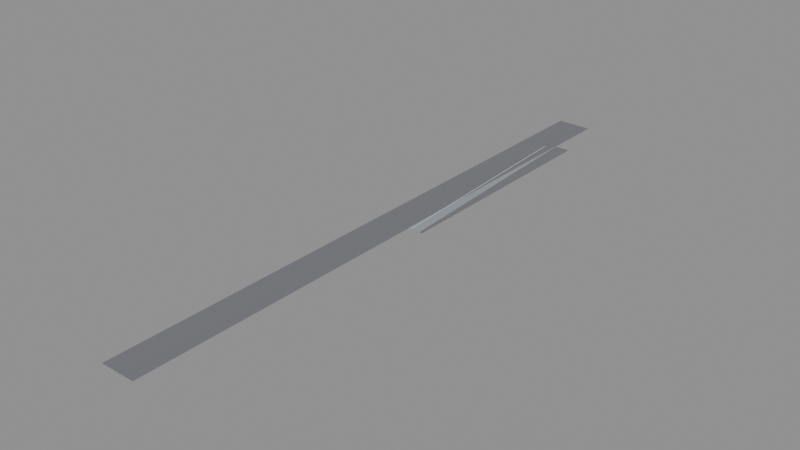 # Source: lane_drop.blend  (saved by Blender 5.2.45; exported with 4.5.12 LTS)
import bpy
from mathutils import Matrix  # noqa: F401  (used for matrix-valued properties, if any)

bpy.ops.wm.read_factory_settings(use_empty=True)
scene = bpy.context.scene
scene.name = 'Scene'

# ---- materials (node trees are filled in below, after node groups)
mat_reference = bpy.data.materials.new('reference')
mat_reference.diffuse_color = (0.18, 0.18, 0.2, 1.0)
mat_lane = bpy.data.materials.new('lane')
mat_lane.diffuse_color = (0.31, 0.34, 0.39, 1.0)
mat_paint = bpy.data.materials.new('paint')
mat_paint.diffuse_color = (0.85, 0.85, 0.82, 1.0)

# ---- material node trees
mat_reference.use_nodes = True; mat_reference.node_tree.nodes.clear()
_N = mat_reference.node_tree.nodes; _L = mat_reference.node_tree.links
n0 = _N.new('ShaderNodeBsdfPrincipled'); n0.name = 'Principled BSDF'; n0.location = (-200, 100)
n0.inputs[0].default_value = (0.18, 0.18, 0.2, 1.0)
n0.inputs[10].default_value = 0.005
n1 = _N.new('ShaderNodeOutputMaterial'); n1.name = 'Material Output'; n1.location = (200, 100)
_L.new(n0.outputs[0], n1.inputs[0])
n1.is_active_output = True
mat_lane.use_nodes = True; mat_lane.node_tree.nodes.clear()
_N = mat_lane.node_tree.nodes; _L = mat_lane.node_tree.links
n0 = _N.new('ShaderNodeBsdfPrincipled'); n0.name = 'Principled BSDF'; n0.location = (-200, 100)
n0.inputs[0].default_value = (0.31, 0.34, 0.39, 1.0)
n0.inputs[10].default_value = 0.005
n1 = _N.new('ShaderNodeOutputMaterial'); n1.name = 'Material Output'; n1.location = (200, 100)
_L.new(n0.outputs[0], n1.inputs[0])
n1.is_active_output = True
mat_paint.use_nodes = True; mat_paint.node_tree.nodes.clear()
_N = mat_paint.node_tree.nodes; _L = mat_paint.node_tree.links
n0 = _N.new('ShaderNodeBsdfPrincipled'); n0.name = 'Principled BSDF'; n0.location = (-200, 100)
n0.inputs[0].default_value = (0.85, 0.85, 0.82, 1.0)
n0.inputs[10].default_value = 0.005
n1 = _N.new('ShaderNodeOutputMaterial'); n1.name = 'Material Output'; n1.location = (200, 100)
_L.new(n0.outputs[0], n1.inputs[0])
n1.is_active_output = True

# ---- meshes
me_ref_carriageway = bpy.data.meshes.new('ref.carriageway')
me_ref_carriageway.from_pydata([(-11.0, -95.0, -0.01), (0.0, -95.0, -0.01), (0.0, 95.0, -0.01), (-11.0, 95.0, -0.01)], [], [(0, 1, 2, 3)])
me_ref_carriageway.materials.append(mat_reference)
me_ref_carriageway.update()
me_ref_edge_line = bpy.data.meshes.new('ref.edge_line')
me_ref_edge_line.from_pydata([(-3.075, -95.0, 0.01), (-2.925, -95.0, 0.01), (-2.925, 95.0, 0.01), (-3.075, 95.0, 0.01)], [], [(0, 1, 2, 3)])
me_ref_edge_line.materials.append(mat_reference)
me_ref_edge_line.update()
me_pave_taper = bpy.data.meshes.new('pave.taper')
me_pave_taper.from_pydata([(-0.2, 0.0, 0.0), (3.75, 0.0, 0.0), (0.0, 75.0, 0.0), (-0.2, 75.0, 0.0)], [], [(0, 1, 2, 3)])
me_pave_taper.materials.append(mat_lane)
me_pave_taper.update()
me_line_taper = bpy.data.meshes.new('line.taper')
me_line_taper.from_pydata([(0.6751, -0.003745, 0.01), (0.8249, 0.003745, 0.01), (-2.925, 75.0, 0.01), (-3.075, 75.0, 0.01)], [], [(0, 1, 2, 3)])
me_line_taper.materials.append(mat_paint)
me_line_taper.update()
me_cut_drop_edge = bpy.data.meshes.new('cut.drop.edge')
me_cut_drop_edge.from_pydata([(-4.0, 0.0, -0.02), (4.75, 0.0, -0.02), (4.75, 75.0, -0.02), (-4.0, 75.0, -0.02)], [], [(0, 1, 2, 3)])
me_cut_drop_edge.materials.append(mat_reference)
me_cut_drop_edge.update()

# ---- objects
ob_ref_carriageway = bpy.data.objects.new('ref.carriageway', me_ref_carriageway)
ob_ref_edge_line = bpy.data.objects.new('ref.edge_line', me_ref_edge_line)
ob_pave_taper = bpy.data.objects.new('pave.taper', me_pave_taper)
ob_line_taper = bpy.data.objects.new('line.taper', me_line_taper)
ob_cut_drop_edge = bpy.data.objects.new('cut.drop.edge', me_cut_drop_edge)

# ---- transforms, parenting, visibility, modifiers, constraints
ob_ref_carriageway.location = (0.0, 0.0, 0.0)
ob_ref_edge_line.location = (0.0, 0.0, 0.0)
ob_pave_taper.location = (0.0, 0.0, 0.0)
ob_line_taper.location = (0.0, 0.0, 0.0)
ob_cut_drop_edge.location = (0.0, 0.0, 0.0)

# ---- collection membership
scene.collection.objects.link(ob_ref_carriageway)
scene.collection.objects.link(ob_ref_edge_line)
scene.collection.objects.link(ob_pave_taper)
scene.collection.objects.link(ob_line_taper)
scene.collection.objects.link(ob_cut_drop_edge)

# ---- scene / render settings (as saved in the file)
scene.frame_start = 1; scene.frame_end = 250; scene.frame_set(1)
scene.render.engine = 'BLENDER_EEVEE_NEXT'
scene.render.bake_bias = 0.0
scene.render.bake_samples = 0
scene.render.compositor_device = 'GPU'
scene.eevee.use_volume_custom_range = False
scene.eevee.fast_gi_thickness_near = 0.1
scene.eevee.fast_gi_thickness_far = 0.0
scene.eevee.ray_tracing_options.screen_trace_thickness = 0.1
bpy.context.view_layer.update()

# ---- added for rendering (the .blend has no active camera and no usable light): camera, sun + grey world if the file has none
cam_auto = bpy.data.cameras.new('AutoCamera')
cam_auto.lens = 50.0
cam_auto.sensor_width = 36.0
cam_auto.clip_end = 3095.73
ob_auto_camera = bpy.data.objects.new('AutoCamera', cam_auto)
scene.collection.objects.link(ob_auto_camera)
ob_auto_camera.location = (173.271, -211.675, 141.111)
ob_auto_camera.rotation_euler = (1.09748, -7.21219e-08, 0.694738)
scene.camera = ob_auto_camera
light_auto_sun = bpy.data.lights.new('AutoSun', 'SUN')
light_auto_sun.energy = 3.0
light_auto_sun.angle = 0.0523599
ob_auto_sun = bpy.data.objects.new('AutoSun', light_auto_sun)
scene.collection.objects.link(ob_auto_sun)
ob_auto_sun.rotation_euler = (0.872665, 0.174533, 0.523599)
if scene.world is None:
    world_auto = bpy.data.worlds.new('AutoWorld')
    world_auto.color = (0.3, 0.3, 0.3)
    scene.world = world_auto
bpy.context.view_layer.update()
